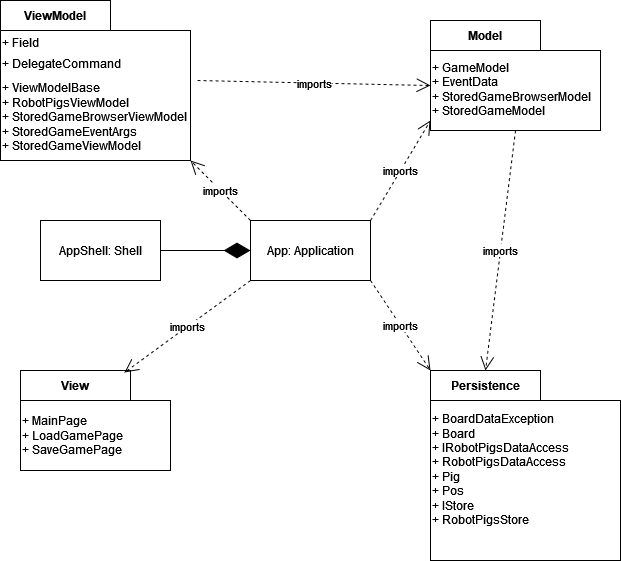

The diagram above was exported from draw.io. Its source (the exported page's mxGraphModel, read from the mxfile embedded in the PNG):
<mxGraphModel dx="664" dy="733" grid="1" gridSize="10" guides="1" tooltips="1" connect="1" arrows="1" fold="1" page="1" pageScale="1" pageWidth="827" pageHeight="1169" math="0" shadow="0">
  <root>
    <mxCell id="WIyWlLk6GJQsqaUBKTNV-0" />
    <mxCell id="WIyWlLk6GJQsqaUBKTNV-1" parent="WIyWlLk6GJQsqaUBKTNV-0" />
    <mxCell id="1Ao1S5c9GzcIyneHMMPC-3" value="ViewModel" style="shape=folder;fontStyle=1;tabWidth=110;tabHeight=30;tabPosition=left;html=1;boundedLbl=1;labelInHeader=1;container=1;collapsible=0;whiteSpace=wrap;" parent="WIyWlLk6GJQsqaUBKTNV-1" vertex="1">
      <mxGeometry x="90" y="40" width="190" height="160" as="geometry" />
    </mxCell>
    <mxCell id="1Ao1S5c9GzcIyneHMMPC-4" value="&lt;p style=&quot;line-height: 80%;&quot;&gt;+ Field&lt;/p&gt;&lt;p style=&quot;line-height: 80%;&quot;&gt;+ DelegateCommand&lt;/p&gt;&lt;div align=&quot;left&quot;&gt;+ ViewModelBase&lt;/div&gt;&lt;div align=&quot;left&quot;&gt;+ RobotPigsViewModel&lt;/div&gt;&lt;div align=&quot;left&quot;&gt;+ StoredGameBrowserViewModel&lt;/div&gt;&lt;div align=&quot;left&quot;&gt;+ StoredGameEventArgs&lt;/div&gt;&lt;div align=&quot;left&quot;&gt;+ StoredGameViewModel&lt;br&gt;&lt;/div&gt;&lt;p&gt;&lt;/p&gt;" style="html=1;strokeColor=none;resizeWidth=1;resizeHeight=1;fillColor=none;part=1;connectable=0;allowArrows=0;deletable=0;whiteSpace=wrap;align=left;" parent="1Ao1S5c9GzcIyneHMMPC-3" vertex="1">
      <mxGeometry width="190" height="130" relative="1" as="geometry">
        <mxPoint y="30" as="offset" />
      </mxGeometry>
    </mxCell>
    <mxCell id="1Ao1S5c9GzcIyneHMMPC-5" value="Model" style="shape=folder;fontStyle=1;tabWidth=110;tabHeight=30;tabPosition=left;html=1;boundedLbl=1;labelInHeader=1;container=1;collapsible=0;whiteSpace=wrap;" parent="WIyWlLk6GJQsqaUBKTNV-1" vertex="1">
      <mxGeometry x="520" y="60" width="170" height="110" as="geometry" />
    </mxCell>
    <mxCell id="1Ao1S5c9GzcIyneHMMPC-6" value="&lt;div&gt;+ GameModel&lt;/div&gt;&lt;div&gt;+ EventData&lt;/div&gt;&lt;div&gt;+ StoredGameBrowserModel&lt;/div&gt;&lt;div&gt;+ StoredGameModel&lt;br&gt;&lt;/div&gt;" style="html=1;strokeColor=none;resizeWidth=1;resizeHeight=1;fillColor=none;part=1;connectable=0;allowArrows=0;deletable=0;whiteSpace=wrap;align=left;" parent="1Ao1S5c9GzcIyneHMMPC-5" vertex="1">
      <mxGeometry width="170" height="77" relative="1" as="geometry">
        <mxPoint y="30" as="offset" />
      </mxGeometry>
    </mxCell>
    <mxCell id="1Ao1S5c9GzcIyneHMMPC-7" value="View" style="shape=folder;fontStyle=1;tabWidth=110;tabHeight=30;tabPosition=left;html=1;boundedLbl=1;labelInHeader=1;container=1;collapsible=0;whiteSpace=wrap;" parent="WIyWlLk6GJQsqaUBKTNV-1" vertex="1">
      <mxGeometry x="110" y="410" width="150" height="100" as="geometry" />
    </mxCell>
    <mxCell id="1Ao1S5c9GzcIyneHMMPC-8" value="&lt;div&gt;+ MainPage&lt;/div&gt;&lt;div&gt;+ LoadGamePage&lt;/div&gt;&lt;div&gt;+ SaveGamePage&lt;br&gt;&lt;/div&gt;" style="html=1;strokeColor=none;resizeWidth=1;resizeHeight=1;fillColor=none;part=1;connectable=0;allowArrows=0;deletable=0;whiteSpace=wrap;align=left;" parent="1Ao1S5c9GzcIyneHMMPC-7" vertex="1">
      <mxGeometry width="150" height="70" relative="1" as="geometry">
        <mxPoint y="30" as="offset" />
      </mxGeometry>
    </mxCell>
    <mxCell id="1Ao1S5c9GzcIyneHMMPC-9" value="Persistence" style="shape=folder;fontStyle=1;tabWidth=110;tabHeight=30;tabPosition=left;html=1;boundedLbl=1;labelInHeader=1;container=1;collapsible=0;whiteSpace=wrap;" parent="WIyWlLk6GJQsqaUBKTNV-1" vertex="1">
      <mxGeometry x="520" y="410" width="190" height="190" as="geometry" />
    </mxCell>
    <mxCell id="1Ao1S5c9GzcIyneHMMPC-10" value="&lt;div&gt;+ BoardDataException&lt;/div&gt;&lt;div&gt;+ Board&lt;/div&gt;&lt;div&gt;+ IRobotPigsDataAccess&lt;br&gt;&lt;/div&gt;&lt;div&gt;+ RobotPigsDataAccess&lt;/div&gt;&lt;div&gt;+ Pig&lt;/div&gt;&lt;div&gt;+ Pos&lt;/div&gt;&lt;div&gt;+ IStore&lt;/div&gt;&lt;div&gt;+ RobotPigsStore&lt;/div&gt;" style="html=1;strokeColor=none;resizeWidth=1;resizeHeight=1;fillColor=none;part=1;connectable=0;allowArrows=0;deletable=0;whiteSpace=wrap;align=left;" parent="1Ao1S5c9GzcIyneHMMPC-9" vertex="1">
      <mxGeometry width="190" height="138.18181818181816" relative="1" as="geometry">
        <mxPoint y="30" as="offset" />
      </mxGeometry>
    </mxCell>
    <mxCell id="1Ao1S5c9GzcIyneHMMPC-11" value="App: Application" style="rounded=0;whiteSpace=wrap;html=1;" parent="WIyWlLk6GJQsqaUBKTNV-1" vertex="1">
      <mxGeometry x="340" y="260" width="120" height="60" as="geometry" />
    </mxCell>
    <mxCell id="1Ao1S5c9GzcIyneHMMPC-13" value="&lt;div&gt;imports&lt;/div&gt;" style="endArrow=open;endSize=12;dashed=1;html=1;rounded=0;exitX=0;exitY=1;exitDx=0;exitDy=0;entryX=0.693;entryY=0.02;entryDx=0;entryDy=0;entryPerimeter=0;" parent="WIyWlLk6GJQsqaUBKTNV-1" source="1Ao1S5c9GzcIyneHMMPC-11" target="1Ao1S5c9GzcIyneHMMPC-7" edge="1">
      <mxGeometry width="160" relative="1" as="geometry">
        <mxPoint x="315" y="350" as="sourcePoint" />
        <mxPoint x="445" y="340" as="targetPoint" />
      </mxGeometry>
    </mxCell>
    <mxCell id="1Ao1S5c9GzcIyneHMMPC-14" value="&lt;div&gt;imports&lt;/div&gt;" style="endArrow=open;endSize=12;dashed=1;html=1;rounded=0;exitX=1;exitY=1;exitDx=0;exitDy=0;entryX=0;entryY=0;entryDx=0;entryDy=0;entryPerimeter=0;" parent="WIyWlLk6GJQsqaUBKTNV-1" source="1Ao1S5c9GzcIyneHMMPC-11" target="1Ao1S5c9GzcIyneHMMPC-9" edge="1">
      <mxGeometry width="160" relative="1" as="geometry">
        <mxPoint x="330" y="320" as="sourcePoint" />
        <mxPoint x="264" y="362" as="targetPoint" />
      </mxGeometry>
    </mxCell>
    <mxCell id="1Ao1S5c9GzcIyneHMMPC-15" value="&lt;div&gt;imports&lt;/div&gt;" style="endArrow=open;endSize=12;dashed=1;html=1;rounded=0;exitX=1;exitY=0;exitDx=0;exitDy=0;entryX=0;entryY=0;entryDx=0;entryDy=100;entryPerimeter=0;" parent="WIyWlLk6GJQsqaUBKTNV-1" source="1Ao1S5c9GzcIyneHMMPC-11" target="1Ao1S5c9GzcIyneHMMPC-5" edge="1">
      <mxGeometry width="160" relative="1" as="geometry">
        <mxPoint x="340" y="330" as="sourcePoint" />
        <mxPoint x="274" y="372" as="targetPoint" />
      </mxGeometry>
    </mxCell>
    <mxCell id="1Ao1S5c9GzcIyneHMMPC-16" value="&lt;div&gt;imports&lt;/div&gt;" style="endArrow=open;endSize=12;dashed=1;html=1;rounded=0;exitX=0;exitY=0;exitDx=0;exitDy=0;entryX=0;entryY=0;entryDx=190;entryDy=160;entryPerimeter=0;" parent="WIyWlLk6GJQsqaUBKTNV-1" source="1Ao1S5c9GzcIyneHMMPC-11" target="1Ao1S5c9GzcIyneHMMPC-3" edge="1">
      <mxGeometry width="160" relative="1" as="geometry">
        <mxPoint x="350" y="340" as="sourcePoint" />
        <mxPoint x="284" y="382" as="targetPoint" />
      </mxGeometry>
    </mxCell>
    <mxCell id="1Ao1S5c9GzcIyneHMMPC-17" value="&lt;div&gt;imports&lt;/div&gt;" style="endArrow=open;endSize=12;dashed=1;html=1;rounded=0;exitX=1.037;exitY=0.5;exitDx=0;exitDy=0;exitPerimeter=0;entryX=0;entryY=0;entryDx=0;entryDy=65;entryPerimeter=0;" parent="WIyWlLk6GJQsqaUBKTNV-1" source="1Ao1S5c9GzcIyneHMMPC-3" target="1Ao1S5c9GzcIyneHMMPC-5" edge="1">
      <mxGeometry width="160" relative="1" as="geometry">
        <mxPoint x="325" y="500" as="sourcePoint" />
        <mxPoint x="455" y="490" as="targetPoint" />
      </mxGeometry>
    </mxCell>
    <mxCell id="1Ao1S5c9GzcIyneHMMPC-18" value="&lt;div&gt;imports&lt;/div&gt;" style="endArrow=open;endSize=12;dashed=1;html=1;rounded=0;exitX=0.5;exitY=1;exitDx=0;exitDy=0;exitPerimeter=0;entryX=0;entryY=0;entryDx=55;entryDy=0;entryPerimeter=0;" parent="WIyWlLk6GJQsqaUBKTNV-1" source="1Ao1S5c9GzcIyneHMMPC-5" target="1Ao1S5c9GzcIyneHMMPC-9" edge="1">
      <mxGeometry width="160" relative="1" as="geometry">
        <mxPoint x="325" y="500" as="sourcePoint" />
        <mxPoint x="455" y="490" as="targetPoint" />
      </mxGeometry>
    </mxCell>
    <mxCell id="Y6mtiS7seTvyYfwljTIL-0" value="AppShell: Shell" style="rounded=0;whiteSpace=wrap;html=1;" parent="WIyWlLk6GJQsqaUBKTNV-1" vertex="1">
      <mxGeometry x="130" y="260" width="120" height="60" as="geometry" />
    </mxCell>
    <mxCell id="Y6mtiS7seTvyYfwljTIL-1" value="" style="endArrow=diamondThin;endFill=1;endSize=24;html=1;rounded=0;entryX=0;entryY=0.5;entryDx=0;entryDy=0;exitX=1;exitY=0.5;exitDx=0;exitDy=0;" parent="WIyWlLk6GJQsqaUBKTNV-1" source="Y6mtiS7seTvyYfwljTIL-0" target="1Ao1S5c9GzcIyneHMMPC-11" edge="1">
      <mxGeometry width="160" relative="1" as="geometry">
        <mxPoint x="310" y="420" as="sourcePoint" />
        <mxPoint x="470" y="420" as="targetPoint" />
      </mxGeometry>
    </mxCell>
  </root>
</mxGraphModel>